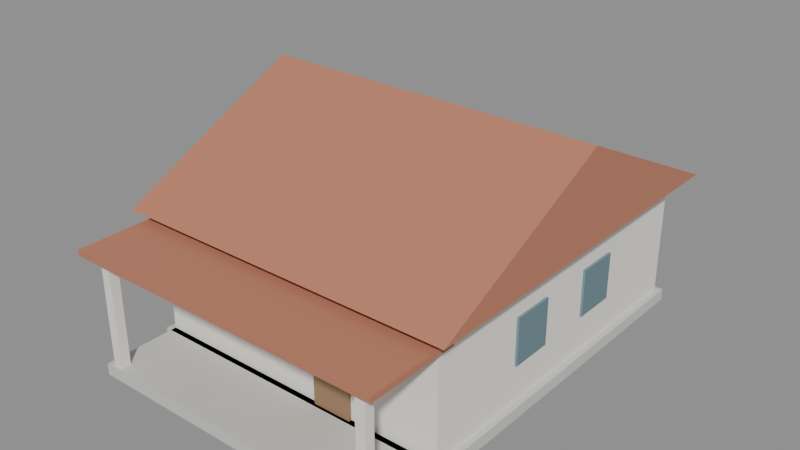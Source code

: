 # Source: house.blend  (saved by Blender 5.2.45; exported with 4.5.12 LTS)
import bpy
from mathutils import Matrix  # noqa: F401  (used for matrix-valued properties, if any)

bpy.ops.wm.read_factory_settings(use_empty=True)
scene = bpy.context.scene
scene.name = 'Scene'

# ---- materials (node trees are filled in below, after node groups)
mat_concrete = bpy.data.materials.new('concrete')
mat_dinding = bpy.data.materials.new('dinding')
mat_window = bpy.data.materials.new('window')
mat_wood = bpy.data.materials.new('wood')
mat_roof_tile = bpy.data.materials.new('roof_tile')

# ---- material node trees
mat_concrete.use_nodes = True; mat_concrete.node_tree.nodes.clear()
_N = mat_concrete.node_tree.nodes; _L = mat_concrete.node_tree.links
n0 = _N.new('ShaderNodeBsdfPrincipled'); n0.name = 'Principled BSDF'; n0.location = (-200, 100)
n0.inputs[0].default_value = (0.62, 0.62, 0.58, 1.0)
n0.inputs[2].default_value = 0.9
n0.inputs[10].default_value = 0.005
n1 = _N.new('ShaderNodeOutputMaterial'); n1.name = 'Material Output'; n1.location = (200, 100)
_L.new(n0.outputs[0], n1.inputs[0])
n1.is_active_output = True
mat_dinding.use_nodes = True; mat_dinding.node_tree.nodes.clear()
_N = mat_dinding.node_tree.nodes; _L = mat_dinding.node_tree.links
n0 = _N.new('ShaderNodeBsdfPrincipled'); n0.name = 'Principled BSDF'; n0.location = (-200, 100)
n0.inputs[0].default_value = (0.88, 0.86, 0.8, 1.0)
n0.inputs[2].default_value = 0.85
n0.inputs[10].default_value = 0.005
n1 = _N.new('ShaderNodeOutputMaterial'); n1.name = 'Material Output'; n1.location = (200, 100)
_L.new(n0.outputs[0], n1.inputs[0])
n1.is_active_output = True
mat_window.use_nodes = True; mat_window.node_tree.nodes.clear()
_N = mat_window.node_tree.nodes; _L = mat_window.node_tree.links
n0 = _N.new('ShaderNodeBsdfPrincipled'); n0.name = 'Principled BSDF'; n0.location = (-200, 100)
n0.inputs[0].default_value = (0.18, 0.3, 0.34, 1.0)
n0.inputs[1].default_value = 0.3
n0.inputs[2].default_value = 0.15
n0.inputs[10].default_value = 0.005
n1 = _N.new('ShaderNodeOutputMaterial'); n1.name = 'Material Output'; n1.location = (200, 100)
_L.new(n0.outputs[0], n1.inputs[0])
n1.is_active_output = True
mat_wood.use_nodes = True; mat_wood.node_tree.nodes.clear()
_N = mat_wood.node_tree.nodes; _L = mat_wood.node_tree.links
n0 = _N.new('ShaderNodeBsdfPrincipled'); n0.name = 'Principled BSDF'; n0.location = (-200, 100)
n0.inputs[0].default_value = (0.32, 0.2, 0.11, 1.0)
n0.inputs[2].default_value = 0.7
n0.inputs[10].default_value = 0.005
n1 = _N.new('ShaderNodeOutputMaterial'); n1.name = 'Material Output'; n1.location = (200, 100)
_L.new(n0.outputs[0], n1.inputs[0])
n1.is_active_output = True
mat_roof_tile.use_nodes = True; mat_roof_tile.node_tree.nodes.clear()
_N = mat_roof_tile.node_tree.nodes; _L = mat_roof_tile.node_tree.links
n0 = _N.new('ShaderNodeBsdfPrincipled'); n0.name = 'Principled BSDF'; n0.location = (-200, 100)
n0.inputs[0].default_value = (0.5, 0.2, 0.12, 1.0)
n0.inputs[2].default_value = 0.8
n0.inputs[10].default_value = 0.005
n1 = _N.new('ShaderNodeOutputMaterial'); n1.name = 'Material Output'; n1.location = (200, 100)
_L.new(n0.outputs[0], n1.inputs[0])
n1.is_active_output = True

# ---- meshes
me_walls_001 = bpy.data.meshes.new('walls.001')
me_walls_001.from_pydata([(-4.15, -4.65, -0.15), (-4.15, -4.65, 0.15), (-4.15, 4.65, -0.15), (-4.15, 4.65, 0.15), (4.15, -4.65, -0.15), (4.15, -4.65, 0.15), (4.15, 4.65, -0.15), (4.15, 4.65, 0.15), (-4.0, -4.5, 0.15), (-4.0, -4.5, 3.35), (-4.0, 4.5, 0.15), (-4.0, 4.5, 3.35), (4.0, -4.5, 0.15), (4.0, -4.5, 3.35), (4.0, 4.5, 0.15), (4.0, 4.5, 3.35), (-1.85, 4.5, 1.15), (-1.85, 4.5, 2.35), (-1.85, 4.56, 1.15), (-1.85, 4.56, 2.35), (-0.75, 4.5, 1.15), (-0.75, 4.5, 2.35), (-0.75, 4.56, 1.15), (-0.75, 4.56, 2.35), (0.75, 4.5, 1.15), (0.75, 4.5, 2.35), (0.75, 4.56, 1.15), (0.75, 4.56, 2.35), (1.85, 4.5, 1.15), (1.85, 4.5, 2.35), (1.85, 4.56, 1.15), (1.85, 4.56, 2.35), (4.0, -1.85, 1.15), (4.0, -1.85, 2.35), (4.0, -0.75, 1.15), (4.0, -0.75, 2.35), (4.06, -1.85, 1.15), (4.06, -1.85, 2.35), (4.06, -0.75, 1.15), (4.06, -0.75, 2.35), (4.0, 0.75, 1.15), (4.0, 0.75, 2.35), (4.0, 1.85, 1.15), (4.0, 1.85, 2.35), (4.06, 0.75, 1.15), (4.06, 0.75, 2.35), (4.06, 1.85, 1.15), (4.06, 1.85, 2.35), (-4.06, -1.85, 1.15), (-4.06, -1.85, 2.35), (-4.06, -0.75, 1.15), (-4.06, -0.75, 2.35), (-4.0, -1.85, 1.15), (-4.0, -1.85, 2.35), (-4.0, -0.75, 1.15), (-4.0, -0.75, 2.35), (-4.06, 0.75, 1.15), (-4.06, 0.75, 2.35), (-4.06, 1.85, 1.15), (-4.06, 1.85, 2.35), (-4.0, 0.75, 1.15), (-4.0, 0.75, 2.35), (-4.0, 1.85, 1.15), (-4.0, 1.85, 2.35), (-3.0, -4.56, 1.15), (-3.0, -4.56, 2.35), (-3.0, -4.5, 1.15), (-3.0, -4.5, 2.35), (-1.4, -4.56, 1.15), (-1.4, -4.56, 2.35), (-1.4, -4.5, 1.15), (-1.4, -4.5, 2.35), (0.7, -4.58, 0.15), (0.7, -4.58, 2.25), (0.7, -4.5, 0.15), (0.7, -4.5, 2.25), (1.7, -4.58, 0.15), (1.7, -4.58, 2.25), (1.7, -4.5, 0.15), (1.7, -4.5, 2.25), (-4.0, -6.5, -0.15), (-4.0, -6.5, 0.15), (-4.0, -4.5, -0.15), (-4.0, -4.5, 0.15), (4.0, -6.5, -0.15), (4.0, -6.5, 0.15), (4.0, -4.5, -0.15), (4.0, -4.5, 0.15), (-3.825, -6.425, 0.15), (-3.825, -6.425, 2.95), (-3.825, -6.175, 0.15), (-3.825, -6.175, 2.95), (-3.575, -6.425, 0.15), (-3.575, -6.425, 2.95), (-3.575, -6.175, 0.15), (-3.575, -6.175, 2.95), (3.575, -6.425, 0.15), (3.575, -6.425, 2.95), (3.575, -6.175, 0.15), (3.575, -6.175, 2.95), (3.825, -6.425, 0.15), (3.825, -6.425, 2.95), (3.825, -6.175, 0.15), (3.825, -6.175, 2.95), (-4.2, -6.7, 2.975), (-4.2, -6.7, 3.125), (-4.2, -4.3, 2.975), (-4.2, -4.3, 3.125), (4.2, -6.7, 2.975), (4.2, -6.7, 3.125), (4.2, -4.3, 2.975), (4.2, -4.3, 3.125)], [], [(0, 1, 3, 2), (2, 3, 7, 6), (6, 7, 5, 4), (4, 5, 1, 0), (2, 6, 4, 0), (7, 3, 1, 5), (8, 9, 11, 10), (10, 11, 15, 14), (14, 15, 13, 12), (12, 13, 9, 8), (10, 14, 12, 8), (15, 11, 9, 13), (16, 17, 19, 18), (18, 19, 23, 22), (22, 23, 21, 20), (20, 21, 17, 16), (18, 22, 20, 16), (23, 19, 17, 21), (24, 25, 27, 26), (26, 27, 31, 30), (30, 31, 29, 28), (28, 29, 25, 24), (26, 30, 28, 24), (31, 27, 25, 29), (32, 33, 35, 34), (34, 35, 39, 38), (38, 39, 37, 36), (36, 37, 33, 32), (34, 38, 36, 32), (39, 35, 33, 37), (40, 41, 43, 42), (42, 43, 47, 46), (46, 47, 45, 44), (44, 45, 41, 40), (42, 46, 44, 40), (47, 43, 41, 45), (48, 49, 51, 50), (50, 51, 55, 54), (54, 55, 53, 52), (52, 53, 49, 48), (50, 54, 52, 48), (55, 51, 49, 53), (56, 57, 59, 58), (58, 59, 63, 62), (62, 63, 61, 60), (60, 61, 57, 56), (58, 62, 60, 56), (63, 59, 57, 61), (64, 65, 67, 66), (66, 67, 71, 70), (70, 71, 69, 68), (68, 69, 65, 64), (66, 70, 68, 64), (71, 67, 65, 69), (72, 73, 75, 74), (74, 75, 79, 78), (78, 79, 77, 76), (76, 77, 73, 72), (74, 78, 76, 72), (79, 75, 73, 77), (80, 81, 83, 82), (82, 83, 87, 86), (86, 87, 85, 84), (84, 85, 81, 80), (82, 86, 84, 80), (87, 83, 81, 85), (88, 89, 91, 90), (90, 91, 95, 94), (94, 95, 93, 92), (92, 93, 89, 88), (90, 94, 92, 88), (95, 91, 89, 93), (96, 97, 99, 98), (98, 99, 103, 102), (102, 103, 101, 100), (100, 101, 97, 96), (98, 102, 100, 96), (103, 99, 97, 101), (104, 105, 107, 106), (106, 107, 111, 110), (110, 111, 109, 108), (108, 109, 105, 104), (106, 110, 108, 104), (111, 107, 105, 109)])
me_walls_001.polygons.foreach_set('material_index', [0, 0, 0, 0, 0, 0, 1, 1, 1, 1, 1, 1, 2, 2, 2, 2, 2, 2, 2, 2, 2, 2, 2, 2, 2, 2, 2, 2, 2, 2, 2, 2, 2, 2, 2, 2, 2, 2, 2, 2, 2, 2, 2, 2, 2, 2, 2, 2, 2, 2, 2, 2, 2, 2, 3, 3, 3, 3, 3, 3, 0, 0, 0, 0, 0, 0, 1, 1, 1, 1, 1, 1, 1, 1, 1, 1, 1, 1, 4, 4, 4, 4, 4, 4])
_uv = me_walls_001.uv_layers.new(name='UVMap')
_uv.uv.foreach_set('vector', [0.375, 0.0, 0.625, 0.0, 0.625, 0.25, 0.375, 0.25, 0.375, 0.25, 0.625, 0.25, 0.625, 0.5, 0.375, 0.5, 0.375, 0.5, 0.625, 0.5, 0.625, 0.75, 0.375, 0.75, 0.375, 0.75, 0.625, 0.75, 0.625, 1.0, 0.375, 1.0, 0.125, 0.5, 0.375, 0.5, 0.375, 0.75, 0.125, 0.75, 0.625, 0.5, 0.875, 0.5, 0.875, 0.75, 0.625, 0.75, 0.375, 0.0, 0.625, 0.0, 0.625, 0.25, 0.375, 0.25, 0.375, 0.25, 0.625, 0.25, 0.625, 0.5, 0.375, 0.5, 0.375, 0.5, 0.625, 0.5, 0.625, 0.75, 0.375, 0.75, 0.375, 0.75, 0.625, 0.75, 0.625, 1.0, 0.375, 1.0, 0.125, 0.5, 0.375, 0.5, 0.375, 0.75, 0.125, 0.75, 0.625, 0.5, 0.875, 0.5, 0.875, 0.75, 0.625, 0.75, 0.375, 0.0, 0.625, 0.0, 0.625, 0.25, 0.375, 0.25, 0.375, 0.25, 0.625, 0.25, 0.625, 0.5, 0.375, 0.5, 0.375, 0.5, 0.625, 0.5, 0.625, 0.75, 0.375, 0.75, 0.375, 0.75, 0.625, 0.75, 0.625, 1.0, 0.375, 1.0, 0.125, 0.5, 0.375, 0.5, 0.375, 0.75, 0.125, 0.75, 0.625, 0.5, 0.875, 0.5, 0.875, 0.75, 0.625, 0.75, 0.375, 0.0, 0.625, 0.0, 0.625, 0.25, 0.375, 0.25, 0.375, 0.25, 0.625, 0.25, 0.625, 0.5, 0.375, 0.5, 0.375, 0.5, 0.625, 0.5, 0.625, 0.75, 0.375, 0.75, 0.375, 0.75, 0.625, 0.75, 0.625, 1.0, 0.375, 1.0, 0.125, 0.5, 0.375, 0.5, 0.375, 0.75, 0.125, 0.75, 0.625, 0.5, 0.875, 0.5, 0.875, 0.75, 0.625, 0.75, 0.375, 0.0, 0.625, 0.0, 0.625, 0.25, 0.375, 0.25, 0.375, 0.25, 0.625, 0.25, 0.625, 0.5, 0.375, 0.5, 0.375, 0.5, 0.625, 0.5, 0.625, 0.75, 0.375, 0.75, 0.375, 0.75, 0.625, 0.75, 0.625, 1.0, 0.375, 1.0, 0.125, 0.5, 0.375, 0.5, 0.375, 0.75, 0.125, 0.75, 0.625, 0.5, 0.875, 0.5, 0.875, 0.75, 0.625, 0.75, 0.375, 0.0, 0.625, 0.0, 0.625, 0.25, 0.375, 0.25, 0.375, 0.25, 0.625, 0.25, 0.625, 0.5, 0.375, 0.5, 0.375, 0.5, 0.625, 0.5, 0.625, 0.75, 0.375, 0.75, 0.375, 0.75, 0.625, 0.75, 0.625, 1.0, 0.375, 1.0, 0.125, 0.5, 0.375, 0.5, 0.375, 0.75, 0.125, 0.75, 0.625, 0.5, 0.875, 0.5, 0.875, 0.75, 0.625, 0.75, 0.375, 0.0, 0.625, 0.0, 0.625, 0.25, 0.375, 0.25, 0.375, 0.25, 0.625, 0.25, 0.625, 0.5, 0.375, 0.5, 0.375, 0.5, 0.625, 0.5, 0.625, 0.75, 0.375, 0.75, 0.375, 0.75, 0.625, 0.75, 0.625, 1.0, 0.375, 1.0, 0.125, 0.5, 0.375, 0.5, 0.375, 0.75, 0.125, 0.75, 0.625, 0.5, 0.875, 0.5, 0.875, 0.75, 0.625, 0.75, 0.375, 0.0, 0.625, 0.0, 0.625, 0.25, 0.375, 0.25, 0.375, 0.25, 0.625, 0.25, 0.625, 0.5, 0.375, 0.5, 0.375, 0.5, 0.625, 0.5, 0.625, 0.75, 0.375, 0.75, 0.375, 0.75, 0.625, 0.75, 0.625, 1.0, 0.375, 1.0, 0.125, 0.5, 0.375, 0.5, 0.375, 0.75, 0.125, 0.75, 0.625, 0.5, 0.875, 0.5, 0.875, 0.75, 0.625, 0.75, 0.375, 0.0, 0.625, 0.0, 0.625, 0.25, 0.375, 0.25, 0.375, 0.25, 0.625, 0.25, 0.625, 0.5, 0.375, 0.5, 0.375, 0.5, 0.625, 0.5, 0.625, 0.75, 0.375, 0.75, 0.375, 0.75, 0.625, 0.75, 0.625, 1.0, 0.375, 1.0, 0.125, 0.5, 0.375, 0.5, 0.375, 0.75, 0.125, 0.75, 0.625, 0.5, 0.875, 0.5, 0.875, 0.75, 0.625, 0.75, 0.375, 0.0, 0.625, 0.0, 0.625, 0.25, 0.375, 0.25, 0.375, 0.25, 0.625, 0.25, 0.625, 0.5, 0.375, 0.5, 0.375, 0.5, 0.625, 0.5, 0.625, 0.75, 0.375, 0.75, 0.375, 0.75, 0.625, 0.75, 0.625, 1.0, 0.375, 1.0, 0.125, 0.5, 0.375, 0.5, 0.375, 0.75, 0.125, 0.75, 0.625, 0.5, 0.875, 0.5, 0.875, 0.75, 0.625, 0.75, 0.375, 0.0, 0.625, 0.0, 0.625, 0.25, 0.375, 0.25, 0.375, 0.25, 0.625, 0.25, 0.625, 0.5, 0.375, 0.5, 0.375, 0.5, 0.625, 0.5, 0.625, 0.75, 0.375, 0.75, 0.375, 0.75, 0.625, 0.75, 0.625, 1.0, 0.375, 1.0, 0.125, 0.5, 0.375, 0.5, 0.375, 0.75, 0.125, 0.75, 0.625, 0.5, 0.875, 0.5, 0.875, 0.75, 0.625, 0.75, 0.375, 0.0, 0.625, 0.0, 0.625, 0.25, 0.375, 0.25, 0.375, 0.25, 0.625, 0.25, 0.625, 0.5, 0.375, 0.5, 0.375, 0.5, 0.625, 0.5, 0.625, 0.75, 0.375, 0.75, 0.375, 0.75, 0.625, 0.75, 0.625, 1.0, 0.375, 1.0, 0.125, 0.5, 0.375, 0.5, 0.375, 0.75, 0.125, 0.75, 0.625, 0.5, 0.875, 0.5, 0.875, 0.75, 0.625, 0.75, 0.375, 0.0, 0.625, 0.0, 0.625, 0.25, 0.375, 0.25, 0.375, 0.25, 0.625, 0.25, 0.625, 0.5, 0.375, 0.5, 0.375, 0.5, 0.625, 0.5, 0.625, 0.75, 0.375, 0.75, 0.375, 0.75, 0.625, 0.75, 0.625, 1.0, 0.375, 1.0, 0.125, 0.5, 0.375, 0.5, 0.375, 0.75, 0.125, 0.75, 0.625, 0.5, 0.875, 0.5, 0.875, 0.75, 0.625, 0.75, 0.375, 0.0, 0.625, 0.0, 0.625, 0.25, 0.375, 0.25, 0.375, 0.25, 0.625, 0.25, 0.625, 0.5, 0.375, 0.5, 0.375, 0.5, 0.625, 0.5, 0.625, 0.75, 0.375, 0.75, 0.375, 0.75, 0.625, 0.75, 0.625, 1.0, 0.375, 1.0, 0.125, 0.5, 0.375, 0.5, 0.375, 0.75, 0.125, 0.75, 0.625, 0.5, 0.875, 0.5, 0.875, 0.75, 0.625, 0.75])
me_walls_001.materials.append(mat_concrete)
me_walls_001.materials.append(mat_dinding)
me_walls_001.materials.append(mat_window)
me_walls_001.materials.append(mat_wood)
me_walls_001.materials.append(mat_roof_tile)
me_walls_001.update()
me_roof = bpy.data.meshes.new('roof')
me_roof.from_pydata([(-4.5, -5.0, 3.5), (-4.5, 5.0, 3.5), (-4.5, 0.0, 5.9), (4.5, -5.0, 3.5), (4.5, 5.0, 3.5), (4.5, 0.0, 5.9)], [], [(2, 1, 0), (3, 4, 5), (0, 1, 4, 3), (1, 2, 5, 4), (2, 0, 3, 5)])
me_roof.materials.append(mat_roof_tile)
me_roof.update()

# ---- objects
ob_walls = bpy.data.objects.new('walls', me_walls_001)
ob_roof = bpy.data.objects.new('roof', me_roof)

# ---- transforms, parenting, visibility, modifiers, constraints
ob_walls.location = (0.0, 0.0, 0.15)
ob_roof.location = (0.0, 0.0, 0.0)

# ---- collection membership
scene.collection.objects.link(ob_walls)
scene.collection.objects.link(ob_roof)

# ---- scene / render settings (as saved in the file)
scene.frame_start = 1; scene.frame_end = 250; scene.frame_set(1)
scene.render.engine = 'BLENDER_EEVEE_NEXT'
scene.render.bake_bias = 0.0
scene.render.bake_samples = 0
scene.render.compositor_device = 'GPU'
scene.eevee.use_volume_custom_range = False
scene.eevee.fast_gi_thickness_near = 0.1
scene.eevee.fast_gi_thickness_far = 0.0
scene.eevee.ray_tracing_options.screen_trace_thickness = 0.1
bpy.context.view_layer.update()

# ---- added for rendering (the .blend has no active camera and no usable light): camera, sun + grey world if the file has none
cam_auto = bpy.data.cameras.new('AutoCamera')
cam_auto.lens = 50.0
cam_auto.sensor_width = 36.0
cam_auto.clip_end = 1000.0
ob_auto_camera = bpy.data.objects.new('AutoCamera', cam_auto)
scene.collection.objects.link(ob_auto_camera)
ob_auto_camera.location = (14.7079, -18.4994, 14.7163)
ob_auto_camera.rotation_euler = (1.09748, -7.21219e-08, 0.694738)
scene.camera = ob_auto_camera
light_auto_sun = bpy.data.lights.new('AutoSun', 'SUN')
light_auto_sun.energy = 3.0
light_auto_sun.angle = 0.0523599
ob_auto_sun = bpy.data.objects.new('AutoSun', light_auto_sun)
scene.collection.objects.link(ob_auto_sun)
ob_auto_sun.rotation_euler = (0.872665, 0.174533, 0.523599)
if scene.world is None:
    world_auto = bpy.data.worlds.new('AutoWorld')
    world_auto.color = (0.3, 0.3, 0.3)
    scene.world = world_auto
bpy.context.view_layer.update()
